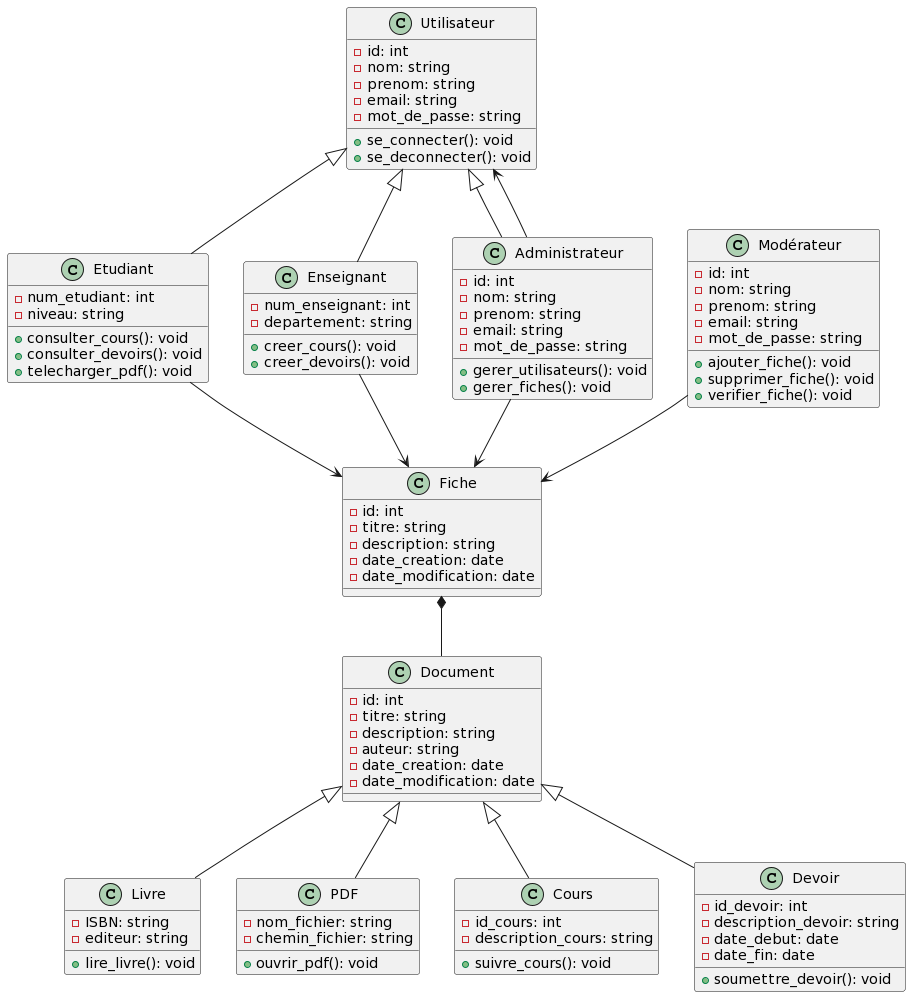

The diagram above was rendered by PlantUML. Its source (embedded in the PNG):
@startuml
class Utilisateur {
    -id: int
    -nom: string
    -prenom: string
    -email: string
    -mot_de_passe: string
    +se_connecter(): void
    +se_deconnecter(): void
}

class Etudiant {
    -num_etudiant: int
    -niveau: string
    +consulter_cours(): void
    +consulter_devoirs(): void
    +telecharger_pdf(): void
}

class Enseignant {
    -num_enseignant: int
    -departement: string
    +creer_cours(): void
    +creer_devoirs(): void
}

class Modérateur {
    -id: int
    -nom: string
    -prenom: string
    -email: string
    -mot_de_passe: string
    +ajouter_fiche(): void
    +supprimer_fiche(): void
    +verifier_fiche(): void
}

class Administrateur {
    -id: int
    -nom: string
    -prenom: string
    -email: string
    -mot_de_passe: string
    +gerer_utilisateurs(): void
    +gerer_fiches(): void
}

class Fiche {
    -id: int
    -titre: string
    -description: string
    -date_creation: date
    -date_modification: date
}

class Document {
    -id: int
    -titre: string
    -description: string
    -auteur: string
    -date_creation: date
    -date_modification: date
}

class Livre {
    -ISBN: string
    -editeur: string
    +lire_livre(): void
}

class PDF {
    -nom_fichier: string
    -chemin_fichier: string
    +ouvrir_pdf(): void
}

class Cours {
    -id_cours: int
    -description_cours: string
    +suivre_cours(): void
}

class Devoir {
    -id_devoir: int
    -description_devoir: string
    -date_debut: date
    -date_fin: date
    +soumettre_devoir(): void
}

Utilisateur <|-- Etudiant
Utilisateur <|-- Enseignant
Utilisateur <|-- Administrateur
Modérateur --> Fiche
Enseignant --> Fiche
Etudiant --> Fiche
Administrateur --> Utilisateur
Administrateur --> Fiche
Fiche *-- Document
Document <|-- Livre
Document <|-- PDF
Document <|-- Cours
Document <|-- Devoir
@enduml